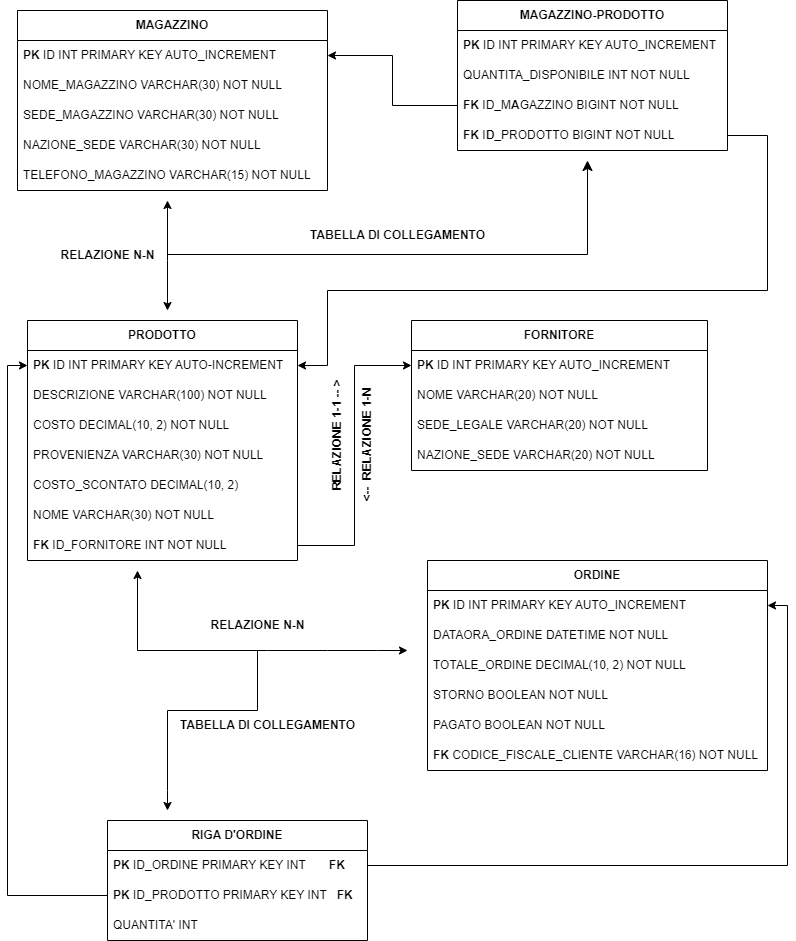

The diagram above was exported from draw.io. Its source (the exported page's mxGraphModel, read from the mxfile embedded in the PNG):
<mxGraphModel dx="794" dy="1599" grid="1" gridSize="10" guides="1" tooltips="1" connect="1" arrows="1" fold="1" page="1" pageScale="1" pageWidth="827" pageHeight="1169" math="0" shadow="0">
  <root>
    <mxCell id="0" />
    <mxCell id="1" parent="0" />
    <mxCell id="44y32KJC_HW1e_YA8TQp-66" value="&lt;b&gt;PRODOTTO&lt;/b&gt;" style="swimlane;fontStyle=0;childLayout=stackLayout;horizontal=1;startSize=30;horizontalStack=0;resizeParent=1;resizeParentMax=0;resizeLast=0;collapsible=1;marginBottom=0;whiteSpace=wrap;html=1;" parent="1" vertex="1">
      <mxGeometry x="30" y="-310" width="270" height="240" as="geometry" />
    </mxCell>
    <mxCell id="44y32KJC_HW1e_YA8TQp-67" value="&lt;b style=&quot;border-color: var(--border-color); text-align: center;&quot;&gt;PK&amp;nbsp;&lt;/b&gt;ID INT PRIMARY KEY AUTO-INCREMENT" style="text;strokeColor=none;fillColor=none;align=left;verticalAlign=middle;spacingLeft=4;spacingRight=4;overflow=hidden;points=[[0,0.5],[1,0.5]];portConstraint=eastwest;rotatable=0;whiteSpace=wrap;html=1;" parent="44y32KJC_HW1e_YA8TQp-66" vertex="1">
      <mxGeometry y="30" width="270" height="30" as="geometry" />
    </mxCell>
    <mxCell id="44y32KJC_HW1e_YA8TQp-68" value="DESCRIZIONE VARCHAR(100) NOT NULL" style="text;strokeColor=none;fillColor=none;align=left;verticalAlign=middle;spacingLeft=4;spacingRight=4;overflow=hidden;points=[[0,0.5],[1,0.5]];portConstraint=eastwest;rotatable=0;whiteSpace=wrap;html=1;" parent="44y32KJC_HW1e_YA8TQp-66" vertex="1">
      <mxGeometry y="60" width="270" height="30" as="geometry" />
    </mxCell>
    <mxCell id="44y32KJC_HW1e_YA8TQp-69" value="COSTO DECIMAL(10, 2) NOT NULL" style="text;strokeColor=none;fillColor=none;align=left;verticalAlign=middle;spacingLeft=4;spacingRight=4;overflow=hidden;points=[[0,0.5],[1,0.5]];portConstraint=eastwest;rotatable=0;whiteSpace=wrap;html=1;" parent="44y32KJC_HW1e_YA8TQp-66" vertex="1">
      <mxGeometry y="90" width="270" height="30" as="geometry" />
    </mxCell>
    <mxCell id="44y32KJC_HW1e_YA8TQp-70" value="PROVENIENZA VARCHAR(30) NOT NULL" style="text;strokeColor=none;fillColor=none;align=left;verticalAlign=middle;spacingLeft=4;spacingRight=4;overflow=hidden;points=[[0,0.5],[1,0.5]];portConstraint=eastwest;rotatable=0;whiteSpace=wrap;html=1;" parent="44y32KJC_HW1e_YA8TQp-66" vertex="1">
      <mxGeometry y="120" width="270" height="30" as="geometry" />
    </mxCell>
    <mxCell id="44y32KJC_HW1e_YA8TQp-78" value="COSTO_SCONTATO DECIMAL(10, 2)&amp;nbsp;" style="text;strokeColor=none;fillColor=none;align=left;verticalAlign=middle;spacingLeft=4;spacingRight=4;overflow=hidden;points=[[0,0.5],[1,0.5]];portConstraint=eastwest;rotatable=0;whiteSpace=wrap;html=1;" parent="44y32KJC_HW1e_YA8TQp-66" vertex="1">
      <mxGeometry y="150" width="270" height="30" as="geometry" />
    </mxCell>
    <mxCell id="44y32KJC_HW1e_YA8TQp-79" value="NOME VARCHAR(30) NOT NULL" style="text;strokeColor=none;fillColor=none;align=left;verticalAlign=middle;spacingLeft=4;spacingRight=4;overflow=hidden;points=[[0,0.5],[1,0.5]];portConstraint=eastwest;rotatable=0;whiteSpace=wrap;html=1;" parent="44y32KJC_HW1e_YA8TQp-66" vertex="1">
      <mxGeometry y="180" width="270" height="30" as="geometry" />
    </mxCell>
    <mxCell id="44y32KJC_HW1e_YA8TQp-80" value="&lt;b style=&quot;border-color: var(--border-color); text-align: center;&quot;&gt;FK&amp;nbsp;&lt;/b&gt;ID_FORNITORE INT NOT NULL&lt;b style=&quot;border-color: var(--border-color); text-align: center;&quot;&gt;&amp;nbsp;&amp;nbsp;&lt;/b&gt;" style="text;strokeColor=none;fillColor=none;align=left;verticalAlign=middle;spacingLeft=4;spacingRight=4;overflow=hidden;points=[[0,0.5],[1,0.5]];portConstraint=eastwest;rotatable=0;whiteSpace=wrap;html=1;" parent="44y32KJC_HW1e_YA8TQp-66" vertex="1">
      <mxGeometry y="210" width="270" height="30" as="geometry" />
    </mxCell>
    <mxCell id="44y32KJC_HW1e_YA8TQp-81" value="&lt;b&gt;FORNITORE&lt;/b&gt;" style="swimlane;fontStyle=0;childLayout=stackLayout;horizontal=1;startSize=30;horizontalStack=0;resizeParent=1;resizeParentMax=0;resizeLast=0;collapsible=1;marginBottom=0;whiteSpace=wrap;html=1;" parent="1" vertex="1">
      <mxGeometry x="414" y="-310" width="296" height="150" as="geometry" />
    </mxCell>
    <mxCell id="44y32KJC_HW1e_YA8TQp-82" value="&lt;b style=&quot;border-color: var(--border-color); text-align: center;&quot;&gt;PK&amp;nbsp;&lt;/b&gt;ID INT PRIMARY KEY AUTO_INCREMENT" style="text;strokeColor=none;fillColor=none;align=left;verticalAlign=middle;spacingLeft=4;spacingRight=4;overflow=hidden;points=[[0,0.5],[1,0.5]];portConstraint=eastwest;rotatable=0;whiteSpace=wrap;html=1;" parent="44y32KJC_HW1e_YA8TQp-81" vertex="1">
      <mxGeometry y="30" width="296" height="30" as="geometry" />
    </mxCell>
    <mxCell id="44y32KJC_HW1e_YA8TQp-83" value="NOME VARCHAR(20) NOT NULL" style="text;strokeColor=none;fillColor=none;align=left;verticalAlign=middle;spacingLeft=4;spacingRight=4;overflow=hidden;points=[[0,0.5],[1,0.5]];portConstraint=eastwest;rotatable=0;whiteSpace=wrap;html=1;" parent="44y32KJC_HW1e_YA8TQp-81" vertex="1">
      <mxGeometry y="60" width="296" height="30" as="geometry" />
    </mxCell>
    <mxCell id="44y32KJC_HW1e_YA8TQp-85" value="SEDE_LEGALE VARCHAR(20) NOT NULL" style="text;strokeColor=none;fillColor=none;align=left;verticalAlign=middle;spacingLeft=4;spacingRight=4;overflow=hidden;points=[[0,0.5],[1,0.5]];portConstraint=eastwest;rotatable=0;whiteSpace=wrap;html=1;" parent="44y32KJC_HW1e_YA8TQp-81" vertex="1">
      <mxGeometry y="90" width="296" height="30" as="geometry" />
    </mxCell>
    <mxCell id="44y32KJC_HW1e_YA8TQp-84" value="NAZIONE_SEDE VARCHAR(20) NOT NULL" style="text;strokeColor=none;fillColor=none;align=left;verticalAlign=middle;spacingLeft=4;spacingRight=4;overflow=hidden;points=[[0,0.5],[1,0.5]];portConstraint=eastwest;rotatable=0;whiteSpace=wrap;html=1;" parent="44y32KJC_HW1e_YA8TQp-81" vertex="1">
      <mxGeometry y="120" width="296" height="30" as="geometry" />
    </mxCell>
    <mxCell id="44y32KJC_HW1e_YA8TQp-86" style="edgeStyle=orthogonalEdgeStyle;rounded=0;orthogonalLoop=1;jettySize=auto;html=1;exitX=1;exitY=0.5;exitDx=0;exitDy=0;entryX=0;entryY=0.5;entryDx=0;entryDy=0;" parent="1" source="44y32KJC_HW1e_YA8TQp-80" target="44y32KJC_HW1e_YA8TQp-82" edge="1">
      <mxGeometry relative="1" as="geometry" />
    </mxCell>
    <mxCell id="44y32KJC_HW1e_YA8TQp-88" value="&lt;blockquote style=&quot;margin: 0 0 0 40px; border: none; padding: 0px;&quot;&gt;&lt;b&gt;RELAZIONE 1-1 -- &amp;gt;&lt;/b&gt;&lt;/blockquote&gt;" style="text;html=1;align=center;verticalAlign=middle;resizable=0;points=[];autosize=1;strokeColor=none;fillColor=none;rotation=-90;" parent="1" vertex="1">
      <mxGeometry x="250" y="-190" width="180" height="30" as="geometry" />
    </mxCell>
    <mxCell id="44y32KJC_HW1e_YA8TQp-89" value="&lt;b style=&quot;border-color: var(--border-color);&quot;&gt;&amp;lt;--&amp;nbsp; RELAZIONE 1-N&lt;/b&gt;" style="text;html=1;align=center;verticalAlign=middle;resizable=0;points=[];autosize=1;strokeColor=none;fillColor=none;rotation=-90;" parent="1" vertex="1">
      <mxGeometry x="300" y="-200" width="140" height="30" as="geometry" />
    </mxCell>
    <mxCell id="44y32KJC_HW1e_YA8TQp-90" value="&lt;b&gt;MAGAZZINO&lt;/b&gt;" style="swimlane;fontStyle=0;childLayout=stackLayout;horizontal=1;startSize=30;horizontalStack=0;resizeParent=1;resizeParentMax=0;resizeLast=0;collapsible=1;marginBottom=0;whiteSpace=wrap;html=1;" parent="1" vertex="1">
      <mxGeometry x="20" y="-620" width="310" height="180" as="geometry" />
    </mxCell>
    <mxCell id="44y32KJC_HW1e_YA8TQp-91" value="&lt;b style=&quot;border-color: var(--border-color); text-align: center;&quot;&gt;PK&amp;nbsp;&lt;/b&gt;ID INT PRIMARY KEY AUTO_INCREMENT" style="text;strokeColor=none;fillColor=none;align=left;verticalAlign=middle;spacingLeft=4;spacingRight=4;overflow=hidden;points=[[0,0.5],[1,0.5]];portConstraint=eastwest;rotatable=0;whiteSpace=wrap;html=1;" parent="44y32KJC_HW1e_YA8TQp-90" vertex="1">
      <mxGeometry y="30" width="310" height="30" as="geometry" />
    </mxCell>
    <mxCell id="44y32KJC_HW1e_YA8TQp-92" value="NOME_MAGAZZINO VARCHAR(30) NOT NULL" style="text;strokeColor=none;fillColor=none;align=left;verticalAlign=middle;spacingLeft=4;spacingRight=4;overflow=hidden;points=[[0,0.5],[1,0.5]];portConstraint=eastwest;rotatable=0;whiteSpace=wrap;html=1;" parent="44y32KJC_HW1e_YA8TQp-90" vertex="1">
      <mxGeometry y="60" width="310" height="30" as="geometry" />
    </mxCell>
    <mxCell id="44y32KJC_HW1e_YA8TQp-94" value="SEDE_MAGAZZINO VARCHAR(30) NOT NULL" style="text;strokeColor=none;fillColor=none;align=left;verticalAlign=middle;spacingLeft=4;spacingRight=4;overflow=hidden;points=[[0,0.5],[1,0.5]];portConstraint=eastwest;rotatable=0;whiteSpace=wrap;html=1;" parent="44y32KJC_HW1e_YA8TQp-90" vertex="1">
      <mxGeometry y="90" width="310" height="30" as="geometry" />
    </mxCell>
    <mxCell id="44y32KJC_HW1e_YA8TQp-95" value="NAZIONE_SEDE VARCHAR(30) NOT NULL" style="text;strokeColor=none;fillColor=none;align=left;verticalAlign=middle;spacingLeft=4;spacingRight=4;overflow=hidden;points=[[0,0.5],[1,0.5]];portConstraint=eastwest;rotatable=0;whiteSpace=wrap;html=1;" parent="44y32KJC_HW1e_YA8TQp-90" vertex="1">
      <mxGeometry y="120" width="310" height="30" as="geometry" />
    </mxCell>
    <mxCell id="44y32KJC_HW1e_YA8TQp-93" value="TELEFONO_MAGAZZINO VARCHAR(15) NOT NULL" style="text;strokeColor=none;fillColor=none;align=left;verticalAlign=middle;spacingLeft=4;spacingRight=4;overflow=hidden;points=[[0,0.5],[1,0.5]];portConstraint=eastwest;rotatable=0;whiteSpace=wrap;html=1;" parent="44y32KJC_HW1e_YA8TQp-90" vertex="1">
      <mxGeometry y="150" width="310" height="30" as="geometry" />
    </mxCell>
    <mxCell id="44y32KJC_HW1e_YA8TQp-98" value="&lt;b&gt;ORDINE&lt;/b&gt;" style="swimlane;fontStyle=0;childLayout=stackLayout;horizontal=1;startSize=30;horizontalStack=0;resizeParent=1;resizeParentMax=0;resizeLast=0;collapsible=1;marginBottom=0;whiteSpace=wrap;html=1;" parent="1" vertex="1">
      <mxGeometry x="430" y="-70" width="340" height="210" as="geometry" />
    </mxCell>
    <mxCell id="44y32KJC_HW1e_YA8TQp-99" value="&lt;b style=&quot;border-color: var(--border-color); text-align: center;&quot;&gt;PK&amp;nbsp;&lt;/b&gt;ID INT PRIMARY KEY AUTO_INCREMENT" style="text;strokeColor=none;fillColor=none;align=left;verticalAlign=middle;spacingLeft=4;spacingRight=4;overflow=hidden;points=[[0,0.5],[1,0.5]];portConstraint=eastwest;rotatable=0;whiteSpace=wrap;html=1;" parent="44y32KJC_HW1e_YA8TQp-98" vertex="1">
      <mxGeometry y="30" width="340" height="30" as="geometry" />
    </mxCell>
    <mxCell id="44y32KJC_HW1e_YA8TQp-100" value="DATAORA_ORDINE DATETIME NOT NULL" style="text;strokeColor=none;fillColor=none;align=left;verticalAlign=middle;spacingLeft=4;spacingRight=4;overflow=hidden;points=[[0,0.5],[1,0.5]];portConstraint=eastwest;rotatable=0;whiteSpace=wrap;html=1;" parent="44y32KJC_HW1e_YA8TQp-98" vertex="1">
      <mxGeometry y="60" width="340" height="30" as="geometry" />
    </mxCell>
    <mxCell id="44y32KJC_HW1e_YA8TQp-104" value="TOTALE_ORDINE DECIMAL(10, 2) NOT NULL" style="text;strokeColor=none;fillColor=none;align=left;verticalAlign=middle;spacingLeft=4;spacingRight=4;overflow=hidden;points=[[0,0.5],[1,0.5]];portConstraint=eastwest;rotatable=0;whiteSpace=wrap;html=1;" parent="44y32KJC_HW1e_YA8TQp-98" vertex="1">
      <mxGeometry y="90" width="340" height="30" as="geometry" />
    </mxCell>
    <mxCell id="44y32KJC_HW1e_YA8TQp-103" value="STORNO BOOLEAN NOT NULL" style="text;strokeColor=none;fillColor=none;align=left;verticalAlign=middle;spacingLeft=4;spacingRight=4;overflow=hidden;points=[[0,0.5],[1,0.5]];portConstraint=eastwest;rotatable=0;whiteSpace=wrap;html=1;" parent="44y32KJC_HW1e_YA8TQp-98" vertex="1">
      <mxGeometry y="120" width="340" height="30" as="geometry" />
    </mxCell>
    <mxCell id="44y32KJC_HW1e_YA8TQp-102" value="PAGATO BOOLEAN NOT NULL" style="text;strokeColor=none;fillColor=none;align=left;verticalAlign=middle;spacingLeft=4;spacingRight=4;overflow=hidden;points=[[0,0.5],[1,0.5]];portConstraint=eastwest;rotatable=0;whiteSpace=wrap;html=1;" parent="44y32KJC_HW1e_YA8TQp-98" vertex="1">
      <mxGeometry y="150" width="340" height="30" as="geometry" />
    </mxCell>
    <mxCell id="44y32KJC_HW1e_YA8TQp-101" value="&lt;b&gt;FK &lt;/b&gt;CODICE_FISCALE_CLIENTE VARCHAR(16) NOT NULL" style="text;strokeColor=none;fillColor=none;align=left;verticalAlign=middle;spacingLeft=4;spacingRight=4;overflow=hidden;points=[[0,0.5],[1,0.5]];portConstraint=eastwest;rotatable=0;whiteSpace=wrap;html=1;" parent="44y32KJC_HW1e_YA8TQp-98" vertex="1">
      <mxGeometry y="180" width="340" height="30" as="geometry" />
    </mxCell>
    <mxCell id="44y32KJC_HW1e_YA8TQp-107" value="" style="endArrow=classic;startArrow=classic;html=1;rounded=0;" parent="1" edge="1">
      <mxGeometry width="50" height="50" relative="1" as="geometry">
        <mxPoint x="140" y="-60" as="sourcePoint" />
        <mxPoint x="410" y="20" as="targetPoint" />
        <Array as="points">
          <mxPoint x="140" y="20" />
          <mxPoint x="270" y="20" />
          <mxPoint x="330" y="20" />
          <mxPoint x="380" y="20" />
        </Array>
      </mxGeometry>
    </mxCell>
    <mxCell id="44y32KJC_HW1e_YA8TQp-108" value="&lt;b&gt;RELAZIONE N-N&lt;/b&gt;" style="text;html=1;align=center;verticalAlign=middle;resizable=0;points=[];autosize=1;strokeColor=none;fillColor=none;" parent="1" vertex="1">
      <mxGeometry x="200" y="-20" width="120" height="30" as="geometry" />
    </mxCell>
    <mxCell id="44y32KJC_HW1e_YA8TQp-109" value="" style="endArrow=classic;html=1;rounded=0;" parent="1" edge="1">
      <mxGeometry width="50" height="50" relative="1" as="geometry">
        <mxPoint x="260" y="20" as="sourcePoint" />
        <mxPoint x="170" y="180" as="targetPoint" />
        <Array as="points">
          <mxPoint x="260" y="80" />
          <mxPoint x="170" y="80" />
          <mxPoint x="170" y="160" />
        </Array>
      </mxGeometry>
    </mxCell>
    <mxCell id="44y32KJC_HW1e_YA8TQp-110" value="&lt;b&gt;RIGA D'ORDINE&lt;/b&gt;" style="swimlane;fontStyle=0;childLayout=stackLayout;horizontal=1;startSize=30;horizontalStack=0;resizeParent=1;resizeParentMax=0;resizeLast=0;collapsible=1;marginBottom=0;whiteSpace=wrap;html=1;" parent="1" vertex="1">
      <mxGeometry x="110" y="190" width="260" height="120" as="geometry" />
    </mxCell>
    <mxCell id="44y32KJC_HW1e_YA8TQp-111" value="&lt;b&gt;PK &lt;/b&gt;ID_ORDINE PRIMARY KEY INT&amp;nbsp; &amp;nbsp; &amp;nbsp; &amp;nbsp;&lt;b&gt;F&lt;/b&gt;&lt;b style=&quot;border-color: var(--border-color);&quot;&gt;K&amp;nbsp;&lt;/b&gt;" style="text;strokeColor=none;fillColor=none;align=left;verticalAlign=middle;spacingLeft=4;spacingRight=4;overflow=hidden;points=[[0,0.5],[1,0.5]];portConstraint=eastwest;rotatable=0;whiteSpace=wrap;html=1;" parent="44y32KJC_HW1e_YA8TQp-110" vertex="1">
      <mxGeometry y="30" width="260" height="30" as="geometry" />
    </mxCell>
    <mxCell id="44y32KJC_HW1e_YA8TQp-112" value="&lt;b&gt;PK&lt;/b&gt;&amp;nbsp;ID_PRODOTTO PRIMARY KEY INT&amp;nbsp; &amp;nbsp;&lt;b&gt;FK&amp;nbsp; &amp;nbsp;&lt;/b&gt;" style="text;strokeColor=none;fillColor=none;align=left;verticalAlign=middle;spacingLeft=4;spacingRight=4;overflow=hidden;points=[[0,0.5],[1,0.5]];portConstraint=eastwest;rotatable=0;whiteSpace=wrap;html=1;" parent="44y32KJC_HW1e_YA8TQp-110" vertex="1">
      <mxGeometry y="60" width="260" height="30" as="geometry" />
    </mxCell>
    <mxCell id="44y32KJC_HW1e_YA8TQp-113" value="QUANTITA' INT" style="text;strokeColor=none;fillColor=none;align=left;verticalAlign=middle;spacingLeft=4;spacingRight=4;overflow=hidden;points=[[0,0.5],[1,0.5]];portConstraint=eastwest;rotatable=0;whiteSpace=wrap;html=1;" parent="44y32KJC_HW1e_YA8TQp-110" vertex="1">
      <mxGeometry y="90" width="260" height="30" as="geometry" />
    </mxCell>
    <mxCell id="44y32KJC_HW1e_YA8TQp-114" style="edgeStyle=orthogonalEdgeStyle;rounded=0;orthogonalLoop=1;jettySize=auto;html=1;exitX=1;exitY=0.5;exitDx=0;exitDy=0;entryX=1;entryY=0.5;entryDx=0;entryDy=0;" parent="1" source="44y32KJC_HW1e_YA8TQp-111" target="44y32KJC_HW1e_YA8TQp-99" edge="1">
      <mxGeometry relative="1" as="geometry" />
    </mxCell>
    <mxCell id="44y32KJC_HW1e_YA8TQp-115" style="edgeStyle=orthogonalEdgeStyle;rounded=0;orthogonalLoop=1;jettySize=auto;html=1;exitX=0;exitY=0.5;exitDx=0;exitDy=0;entryX=0;entryY=0.5;entryDx=0;entryDy=0;" parent="1" source="44y32KJC_HW1e_YA8TQp-112" target="44y32KJC_HW1e_YA8TQp-67" edge="1">
      <mxGeometry relative="1" as="geometry" />
    </mxCell>
    <mxCell id="44y32KJC_HW1e_YA8TQp-116" value="&lt;b&gt;TABELLA DI COLLEGAMENTO&lt;/b&gt;" style="text;html=1;align=center;verticalAlign=middle;resizable=0;points=[];autosize=1;strokeColor=none;fillColor=none;" parent="1" vertex="1">
      <mxGeometry x="170" y="80" width="200" height="30" as="geometry" />
    </mxCell>
    <mxCell id="44y32KJC_HW1e_YA8TQp-117" value="" style="endArrow=classic;startArrow=classic;html=1;rounded=0;" parent="1" edge="1">
      <mxGeometry width="50" height="50" relative="1" as="geometry">
        <mxPoint x="170" y="-320" as="sourcePoint" />
        <mxPoint x="170" y="-430" as="targetPoint" />
        <Array as="points">
          <mxPoint x="170" y="-370" />
        </Array>
      </mxGeometry>
    </mxCell>
    <mxCell id="44y32KJC_HW1e_YA8TQp-118" value="&lt;b&gt;RELAZIONE N-N&lt;/b&gt;" style="text;html=1;align=center;verticalAlign=middle;resizable=0;points=[];autosize=1;strokeColor=none;fillColor=none;" parent="1" vertex="1">
      <mxGeometry x="50" y="-390" width="120" height="30" as="geometry" />
    </mxCell>
    <mxCell id="44y32KJC_HW1e_YA8TQp-119" value="" style="edgeStyle=segmentEdgeStyle;endArrow=classic;html=1;curved=0;rounded=0;endSize=8;startSize=8;" parent="1" edge="1">
      <mxGeometry width="50" height="50" relative="1" as="geometry">
        <mxPoint x="170" y="-376" as="sourcePoint" />
        <mxPoint x="590" y="-470" as="targetPoint" />
      </mxGeometry>
    </mxCell>
    <mxCell id="44y32KJC_HW1e_YA8TQp-120" value="&lt;b&gt;TABELLA DI COLLEGAMENTO&lt;/b&gt;" style="text;html=1;align=center;verticalAlign=middle;resizable=0;points=[];autosize=1;strokeColor=none;fillColor=none;" parent="1" vertex="1">
      <mxGeometry x="300" y="-410" width="200" height="30" as="geometry" />
    </mxCell>
    <mxCell id="44y32KJC_HW1e_YA8TQp-121" value="&lt;b&gt;MAGAZZINO-PRODOTTO&lt;/b&gt;" style="swimlane;fontStyle=0;childLayout=stackLayout;horizontal=1;startSize=30;horizontalStack=0;resizeParent=1;resizeParentMax=0;resizeLast=0;collapsible=1;marginBottom=0;whiteSpace=wrap;html=1;" parent="1" vertex="1">
      <mxGeometry x="460" y="-630" width="270" height="150" as="geometry" />
    </mxCell>
    <mxCell id="44y32KJC_HW1e_YA8TQp-122" value="&lt;b&gt;PK&amp;nbsp;&lt;/b&gt;ID&lt;b&gt;&amp;nbsp;&lt;/b&gt;INT PRIMARY KEY AUTO_INCREMENT" style="text;strokeColor=none;fillColor=none;align=left;verticalAlign=middle;spacingLeft=4;spacingRight=4;overflow=hidden;points=[[0,0.5],[1,0.5]];portConstraint=eastwest;rotatable=0;whiteSpace=wrap;html=1;" parent="44y32KJC_HW1e_YA8TQp-121" vertex="1">
      <mxGeometry y="30" width="270" height="30" as="geometry" />
    </mxCell>
    <mxCell id="44y32KJC_HW1e_YA8TQp-123" value="QUANTITA_DISPONIBILE INT NOT NULL" style="text;strokeColor=none;fillColor=none;align=left;verticalAlign=middle;spacingLeft=4;spacingRight=4;overflow=hidden;points=[[0,0.5],[1,0.5]];portConstraint=eastwest;rotatable=0;whiteSpace=wrap;html=1;" parent="44y32KJC_HW1e_YA8TQp-121" vertex="1">
      <mxGeometry y="60" width="270" height="30" as="geometry" />
    </mxCell>
    <mxCell id="44y32KJC_HW1e_YA8TQp-124" value="&lt;b&gt;FK &lt;/b&gt;ID_M&lt;b&gt;A&lt;/b&gt;GAZZINO BIGINT NOT NULL" style="text;strokeColor=none;fillColor=none;align=left;verticalAlign=middle;spacingLeft=4;spacingRight=4;overflow=hidden;points=[[0,0.5],[1,0.5]];portConstraint=eastwest;rotatable=0;whiteSpace=wrap;html=1;" parent="44y32KJC_HW1e_YA8TQp-121" vertex="1">
      <mxGeometry y="90" width="270" height="30" as="geometry" />
    </mxCell>
    <mxCell id="44y32KJC_HW1e_YA8TQp-127" value="&lt;b&gt;FK &lt;/b&gt;I&lt;b&gt;D&lt;/b&gt;_PRODOTTO BIGINT NOT NULL" style="text;strokeColor=none;fillColor=none;align=left;verticalAlign=middle;spacingLeft=4;spacingRight=4;overflow=hidden;points=[[0,0.5],[1,0.5]];portConstraint=eastwest;rotatable=0;whiteSpace=wrap;html=1;" parent="44y32KJC_HW1e_YA8TQp-121" vertex="1">
      <mxGeometry y="120" width="270" height="30" as="geometry" />
    </mxCell>
    <mxCell id="44y32KJC_HW1e_YA8TQp-128" style="edgeStyle=orthogonalEdgeStyle;rounded=0;orthogonalLoop=1;jettySize=auto;html=1;exitX=0;exitY=0.5;exitDx=0;exitDy=0;entryX=1;entryY=0.5;entryDx=0;entryDy=0;" parent="1" source="44y32KJC_HW1e_YA8TQp-124" target="44y32KJC_HW1e_YA8TQp-91" edge="1">
      <mxGeometry relative="1" as="geometry" />
    </mxCell>
    <mxCell id="44y32KJC_HW1e_YA8TQp-129" style="edgeStyle=orthogonalEdgeStyle;rounded=0;orthogonalLoop=1;jettySize=auto;html=1;exitX=1;exitY=0.5;exitDx=0;exitDy=0;entryX=1;entryY=0.5;entryDx=0;entryDy=0;" parent="1" source="44y32KJC_HW1e_YA8TQp-127" target="44y32KJC_HW1e_YA8TQp-67" edge="1">
      <mxGeometry relative="1" as="geometry">
        <Array as="points">
          <mxPoint x="770" y="-495" />
          <mxPoint x="770" y="-340" />
          <mxPoint x="330" y="-340" />
          <mxPoint x="330" y="-265" />
        </Array>
      </mxGeometry>
    </mxCell>
  </root>
</mxGraphModel>